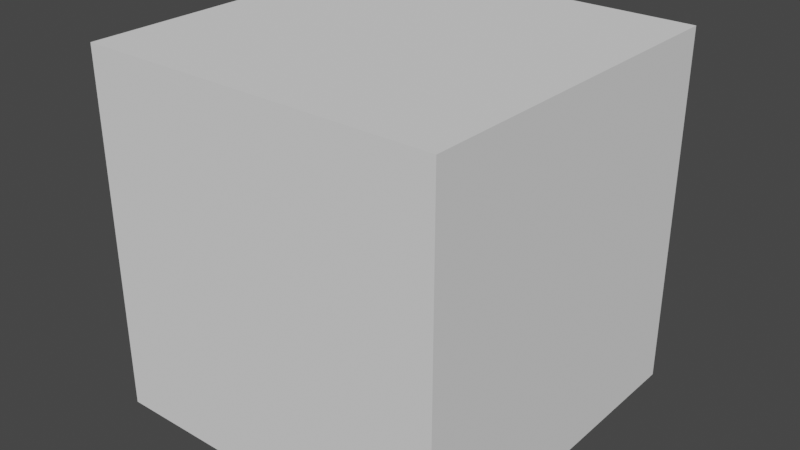 # Source: earth.blend  (saved by Blender 2.80.75; exported with 4.5.12 LTS)
import bpy
from mathutils import Matrix  # noqa: F401  (used for matrix-valued properties, if any)

bpy.ops.wm.read_factory_settings(use_empty=True)
scene = bpy.context.scene
scene.name = 'Scene'

# ---- collections
col_collection = bpy.data.collections.new('Collection'); scene.collection.children.link(col_collection)

# ---- world
world_world = bpy.data.worlds.new('World'); scene.world = world_world
world_world.use_nodes = True; world_world.node_tree.nodes.clear()
_N = world_world.node_tree.nodes; _L = world_world.node_tree.links
n0 = _N.new('ShaderNodeOutputWorld'); n0.name = 'World Output'; n0.location = (300, 300)
n1 = _N.new('ShaderNodeBackground'); n1.name = 'Background'; n1.location = (10, 300)
n1.inputs[0].default_value = (0.05088, 0.05088, 0.05088, 1.0)
_L.new(n1.outputs[0], n0.inputs[0])
n0.is_active_output = True
world_world.color = (0.05088, 0.05088, 0.05088)
world_world.use_sun_shadow = False
world_world.sun_shadow_jitter_overblur = 0.0

# ---- meshes
me_cube_001 = bpy.data.meshes.new('Cube.001')
me_cube_001.from_pydata([(-1.0, -1.0, -1.0), (-1.0, -1.0, 1.0), (-1.0, 1.0, -1.0), (-1.0, 1.0, 1.0), (1.0, -1.0, -1.0), (1.0, -1.0, 1.0), (1.0, 1.0, -1.0), (1.0, 1.0, 1.0)], [], [(0, 1, 3, 2), (2, 3, 7, 6), (6, 7, 5, 4), (4, 5, 1, 0), (2, 6, 4, 0), (7, 3, 1, 5)])
_uv = me_cube_001.uv_layers.new(name='UVMap')
_uv.uv.foreach_set('vector', [0.375, 0.0, 0.625, 0.0, 0.625, 0.25, 0.375, 0.25, 0.375, 0.25, 0.625, 0.25, 0.625, 0.5, 0.375, 0.5, 0.375, 0.5, 0.625, 0.5, 0.625, 0.75, 0.375, 0.75, 0.375, 0.75, 0.625, 0.75, 0.625, 1.0, 0.375, 1.0, 0.125, 0.5, 0.375, 0.5, 0.375, 0.75, 0.125, 0.75, 0.625, 0.5, 0.875, 0.5, 0.875, 0.75, 0.625, 0.75])
me_cube_001.use_remesh_preserve_volume = False
me_cube_001.use_remesh_preserve_attributes = False
me_cube_001.use_mirror_vertex_groups = False
me_cube_001.update()

# ---- objects
ob_cube = bpy.data.objects.new('Cube', me_cube_001)

# ---- transforms, parenting, visibility, modifiers, constraints
ob_cube.location = (0.004607, 0.009581, 0.02097)
ob_cube.lineart.crease_threshold = 0.0

# ---- collection membership
scene.collection.objects.link(ob_cube)

# ---- scene / render settings (as saved in the file)
scene.frame_start = 1; scene.frame_end = 250; scene.frame_set(237)
scene.render.engine = 'BLENDER_EEVEE_NEXT'
scene.cycles.use_denoising = False
scene.cycles.samples = 128
scene.cycles.sampling_pattern = 'TABULATED_SOBOL'
scene.cycles.use_adaptive_sampling = False
scene.cycles.use_light_tree = False
scene.view_settings.view_transform = 'Filmic'
bpy.context.view_layer.update()

# ---- added for rendering (the .blend has no active camera and no usable light): camera, sun
cam_auto = bpy.data.cameras.new('AutoCamera')
cam_auto.lens = 50.0
cam_auto.sensor_width = 36.0
cam_auto.clip_end = 1000.0
ob_auto_camera = bpy.data.objects.new('AutoCamera', cam_auto)
scene.collection.objects.link(ob_auto_camera)
ob_auto_camera.location = (3.20968, -3.83651, 2.58503)
ob_auto_camera.rotation_euler = (1.09748, -7.21219e-08, 0.694738)
scene.camera = ob_auto_camera
light_auto_sun = bpy.data.lights.new('AutoSun', 'SUN')
light_auto_sun.energy = 3.0
light_auto_sun.angle = 0.0523599
ob_auto_sun = bpy.data.objects.new('AutoSun', light_auto_sun)
scene.collection.objects.link(ob_auto_sun)
ob_auto_sun.rotation_euler = (0.872665, 0.174533, 0.523599)
bpy.context.view_layer.update()
